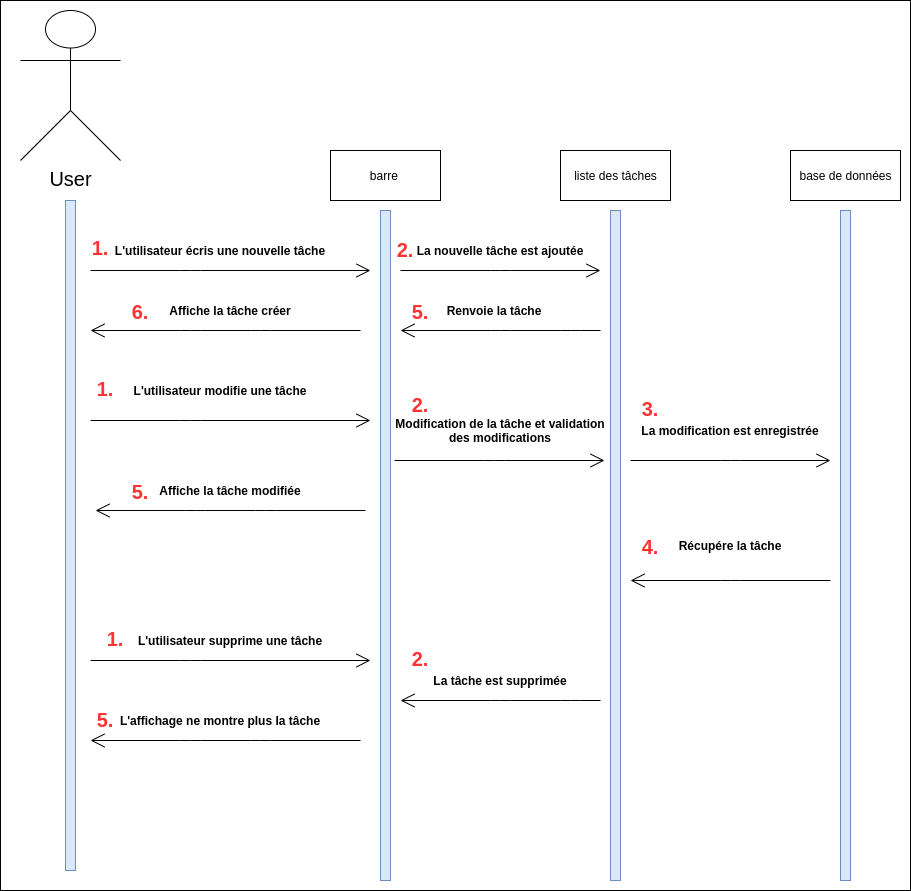

The diagram above was exported from draw.io. Its source (the exported page's mxGraphModel, read from the mxfile embedded in the PNG):
<mxGraphModel dx="796" dy="445" grid="1" gridSize="10" guides="1" tooltips="1" connect="1" arrows="1" fold="1" page="1" pageScale="1" pageWidth="827" pageHeight="1169" math="0" shadow="0">
  <root>
    <mxCell id="0" />
    <mxCell id="1" parent="0" />
    <mxCell id="T0staZtCNatSCnM9xvDO-54" value="" style="rounded=0;whiteSpace=wrap;html=1;fontSize=20;fontColor=#FF3333;" vertex="1" parent="1">
      <mxGeometry x="20" y="10" width="910" height="890" as="geometry" />
    </mxCell>
    <mxCell id="T0staZtCNatSCnM9xvDO-1" value="&lt;font style=&quot;font-size: 20px&quot;&gt;User&lt;/font&gt;" style="shape=umlActor;verticalLabelPosition=bottom;labelBackgroundColor=#ffffff;verticalAlign=top;html=1;" vertex="1" parent="1">
      <mxGeometry x="40" y="20" width="100" height="150" as="geometry" />
    </mxCell>
    <mxCell id="T0staZtCNatSCnM9xvDO-3" value="" style="html=1;points=[];perimeter=orthogonalPerimeter;fillColor=#dae8fc;strokeColor=#6c8ebf;" vertex="1" parent="1">
      <mxGeometry x="85" y="210" width="10" height="670" as="geometry" />
    </mxCell>
    <mxCell id="T0staZtCNatSCnM9xvDO-4" value="barre&amp;nbsp;" style="html=1;" vertex="1" parent="1">
      <mxGeometry x="350" y="160" width="110" height="50" as="geometry" />
    </mxCell>
    <mxCell id="T0staZtCNatSCnM9xvDO-5" value="liste des tâches" style="html=1;" vertex="1" parent="1">
      <mxGeometry x="580" y="160" width="110" height="50" as="geometry" />
    </mxCell>
    <mxCell id="T0staZtCNatSCnM9xvDO-6" value="base de données" style="html=1;" vertex="1" parent="1">
      <mxGeometry x="810" y="160" width="110" height="50" as="geometry" />
    </mxCell>
    <mxCell id="T0staZtCNatSCnM9xvDO-8" value="" style="html=1;points=[];perimeter=orthogonalPerimeter;fillColor=#dae8fc;strokeColor=#6c8ebf;" vertex="1" parent="1">
      <mxGeometry x="400" y="220" width="10" height="670" as="geometry" />
    </mxCell>
    <mxCell id="T0staZtCNatSCnM9xvDO-9" value="" style="html=1;points=[];perimeter=orthogonalPerimeter;fillColor=#dae8fc;strokeColor=#6c8ebf;" vertex="1" parent="1">
      <mxGeometry x="630" y="220" width="10" height="670" as="geometry" />
    </mxCell>
    <mxCell id="T0staZtCNatSCnM9xvDO-10" value="" style="html=1;points=[];perimeter=orthogonalPerimeter;fillColor=#dae8fc;strokeColor=#6c8ebf;" vertex="1" parent="1">
      <mxGeometry x="860" y="220" width="10" height="670" as="geometry" />
    </mxCell>
    <mxCell id="T0staZtCNatSCnM9xvDO-11" value="" style="endArrow=open;endFill=1;endSize=12;html=1;" edge="1" parent="1">
      <mxGeometry width="160" relative="1" as="geometry">
        <mxPoint x="110" y="280" as="sourcePoint" />
        <mxPoint x="390" y="280" as="targetPoint" />
        <Array as="points">
          <mxPoint x="210" y="280" />
        </Array>
      </mxGeometry>
    </mxCell>
    <mxCell id="T0staZtCNatSCnM9xvDO-13" value="L'utilisateur écris une nouvelle tâche" style="text;align=center;fontStyle=1;verticalAlign=middle;spacingLeft=3;spacingRight=3;strokeColor=none;rotatable=0;points=[[0,0.5],[1,0.5]];portConstraint=eastwest;" vertex="1" parent="1">
      <mxGeometry x="130" y="230" width="220" height="60" as="geometry" />
    </mxCell>
    <mxCell id="T0staZtCNatSCnM9xvDO-14" value="La nouvelle tâche est ajoutée" style="text;align=center;fontStyle=1;verticalAlign=middle;spacingLeft=3;spacingRight=3;strokeColor=none;rotatable=0;points=[[0,0.5],[1,0.5]];portConstraint=eastwest;" vertex="1" parent="1">
      <mxGeometry x="410" y="230" width="220" height="60" as="geometry" />
    </mxCell>
    <mxCell id="T0staZtCNatSCnM9xvDO-15" value="" style="endArrow=open;endFill=1;endSize=12;html=1;" edge="1" parent="1">
      <mxGeometry width="160" relative="1" as="geometry">
        <mxPoint x="420" y="280" as="sourcePoint" />
        <mxPoint x="620" y="280" as="targetPoint" />
        <Array as="points">
          <mxPoint x="520" y="280" />
        </Array>
      </mxGeometry>
    </mxCell>
    <mxCell id="T0staZtCNatSCnM9xvDO-16" value="La modification est enregistrée" style="text;align=center;fontStyle=1;verticalAlign=middle;spacingLeft=3;spacingRight=3;strokeColor=none;rotatable=0;points=[[0,0.5],[1,0.5]];portConstraint=eastwest;" vertex="1" parent="1">
      <mxGeometry x="650" y="410" width="200" height="60" as="geometry" />
    </mxCell>
    <mxCell id="T0staZtCNatSCnM9xvDO-19" value="" style="endArrow=open;endFill=1;endSize=12;html=1;" edge="1" parent="1">
      <mxGeometry width="160" relative="1" as="geometry">
        <mxPoint x="650" y="470" as="sourcePoint" />
        <mxPoint x="850" y="470" as="targetPoint" />
        <Array as="points">
          <mxPoint x="750" y="470" />
        </Array>
      </mxGeometry>
    </mxCell>
    <mxCell id="T0staZtCNatSCnM9xvDO-20" value="" style="endArrow=open;endFill=1;endSize=12;html=1;" edge="1" parent="1">
      <mxGeometry width="160" relative="1" as="geometry">
        <mxPoint x="850" y="590" as="sourcePoint" />
        <mxPoint x="650" y="590" as="targetPoint" />
        <Array as="points">
          <mxPoint x="750" y="590" />
        </Array>
      </mxGeometry>
    </mxCell>
    <mxCell id="T0staZtCNatSCnM9xvDO-21" value="Récupére la tâche" style="text;align=center;fontStyle=1;verticalAlign=middle;spacingLeft=3;spacingRight=3;strokeColor=none;rotatable=0;points=[[0,0.5],[1,0.5]];portConstraint=eastwest;" vertex="1" parent="1">
      <mxGeometry x="650" y="525" width="200" height="60" as="geometry" />
    </mxCell>
    <mxCell id="T0staZtCNatSCnM9xvDO-22" value="Renvoie la tâche" style="text;align=center;fontStyle=1;verticalAlign=middle;spacingLeft=3;spacingRight=3;strokeColor=none;rotatable=0;points=[[0,0.5],[1,0.5]];portConstraint=eastwest;" vertex="1" parent="1">
      <mxGeometry x="414" y="290" width="200" height="60" as="geometry" />
    </mxCell>
    <mxCell id="T0staZtCNatSCnM9xvDO-23" value="" style="endArrow=open;endFill=1;endSize=12;html=1;" edge="1" parent="1">
      <mxGeometry width="160" relative="1" as="geometry">
        <mxPoint x="620" y="340" as="sourcePoint" />
        <mxPoint x="420" y="340" as="targetPoint" />
        <Array as="points">
          <mxPoint x="590" y="340" />
          <mxPoint x="520" y="340" />
        </Array>
      </mxGeometry>
    </mxCell>
    <mxCell id="T0staZtCNatSCnM9xvDO-24" value="Affiche la tâche créer" style="text;align=center;fontStyle=1;verticalAlign=middle;spacingLeft=3;spacingRight=3;strokeColor=none;rotatable=0;points=[[0,0.5],[1,0.5]];portConstraint=eastwest;" vertex="1" parent="1">
      <mxGeometry x="150" y="290" width="200" height="60" as="geometry" />
    </mxCell>
    <mxCell id="T0staZtCNatSCnM9xvDO-25" value="" style="endArrow=open;endFill=1;endSize=12;html=1;" edge="1" parent="1">
      <mxGeometry width="160" relative="1" as="geometry">
        <mxPoint x="380" y="340" as="sourcePoint" />
        <mxPoint x="110" y="340" as="targetPoint" />
        <Array as="points">
          <mxPoint x="280" y="340" />
          <mxPoint x="210" y="340" />
        </Array>
      </mxGeometry>
    </mxCell>
    <mxCell id="T0staZtCNatSCnM9xvDO-26" value="L'utilisateur modifie une tâche" style="text;align=center;fontStyle=1;verticalAlign=middle;spacingLeft=3;spacingRight=3;strokeColor=none;rotatable=0;points=[[0,0.5],[1,0.5]];portConstraint=eastwest;" vertex="1" parent="1">
      <mxGeometry x="130" y="370" width="220" height="60" as="geometry" />
    </mxCell>
    <mxCell id="T0staZtCNatSCnM9xvDO-27" value="" style="endArrow=open;endFill=1;endSize=12;html=1;" edge="1" parent="1">
      <mxGeometry width="160" relative="1" as="geometry">
        <mxPoint x="110" y="430" as="sourcePoint" />
        <mxPoint x="390" y="430" as="targetPoint" />
        <Array as="points">
          <mxPoint x="210" y="430" />
        </Array>
      </mxGeometry>
    </mxCell>
    <mxCell id="T0staZtCNatSCnM9xvDO-28" value="" style="endArrow=open;endFill=1;endSize=12;html=1;" edge="1" parent="1">
      <mxGeometry width="160" relative="1" as="geometry">
        <mxPoint x="414" y="470" as="sourcePoint" />
        <mxPoint x="624" y="470" as="targetPoint" />
        <Array as="points">
          <mxPoint x="514" y="470" />
        </Array>
      </mxGeometry>
    </mxCell>
    <mxCell id="T0staZtCNatSCnM9xvDO-29" value="Modification de la tâche et validation &#10;des modifications" style="text;align=center;fontStyle=1;verticalAlign=middle;spacingLeft=3;spacingRight=3;strokeColor=none;rotatable=0;points=[[0,0.5],[1,0.5]];portConstraint=eastwest;" vertex="1" parent="1">
      <mxGeometry x="410" y="410" width="220" height="60" as="geometry" />
    </mxCell>
    <mxCell id="T0staZtCNatSCnM9xvDO-30" value="" style="endArrow=open;endFill=1;endSize=12;html=1;" edge="1" parent="1">
      <mxGeometry width="160" relative="1" as="geometry">
        <mxPoint x="620" y="710" as="sourcePoint" />
        <mxPoint x="420" y="710" as="targetPoint" />
        <Array as="points">
          <mxPoint x="590" y="710" />
          <mxPoint x="520" y="710" />
        </Array>
      </mxGeometry>
    </mxCell>
    <mxCell id="T0staZtCNatSCnM9xvDO-32" value="" style="endArrow=open;endFill=1;endSize=12;html=1;" edge="1" parent="1">
      <mxGeometry width="160" relative="1" as="geometry">
        <mxPoint x="385" y="520" as="sourcePoint" />
        <mxPoint x="115" y="520" as="targetPoint" />
        <Array as="points">
          <mxPoint x="285" y="520" />
          <mxPoint x="215" y="520" />
        </Array>
      </mxGeometry>
    </mxCell>
    <mxCell id="T0staZtCNatSCnM9xvDO-33" value="Affiche la tâche modifiée" style="text;align=center;fontStyle=1;verticalAlign=middle;spacingLeft=3;spacingRight=3;strokeColor=none;rotatable=0;points=[[0,0.5],[1,0.5]];portConstraint=eastwest;" vertex="1" parent="1">
      <mxGeometry x="150" y="470" width="200" height="60" as="geometry" />
    </mxCell>
    <mxCell id="T0staZtCNatSCnM9xvDO-34" value="L'utilisateur supprime une tâche" style="text;align=center;fontStyle=1;verticalAlign=middle;spacingLeft=3;spacingRight=3;strokeColor=none;rotatable=0;points=[[0,0.5],[1,0.5]];portConstraint=eastwest;" vertex="1" parent="1">
      <mxGeometry x="140" y="620" width="220" height="60" as="geometry" />
    </mxCell>
    <mxCell id="T0staZtCNatSCnM9xvDO-35" value="" style="endArrow=open;endFill=1;endSize=12;html=1;" edge="1" parent="1">
      <mxGeometry width="160" relative="1" as="geometry">
        <mxPoint x="110" y="670" as="sourcePoint" />
        <mxPoint x="390" y="670" as="targetPoint" />
        <Array as="points">
          <mxPoint x="210" y="670" />
        </Array>
      </mxGeometry>
    </mxCell>
    <mxCell id="T0staZtCNatSCnM9xvDO-37" value="La tâche est supprimée" style="text;align=center;fontStyle=1;verticalAlign=middle;spacingLeft=3;spacingRight=3;strokeColor=none;rotatable=0;points=[[0,0.5],[1,0.5]];portConstraint=eastwest;" vertex="1" parent="1">
      <mxGeometry x="410" y="660" width="220" height="60" as="geometry" />
    </mxCell>
    <mxCell id="T0staZtCNatSCnM9xvDO-39" value="L'affichage ne montre plus la tâche" style="text;align=center;fontStyle=1;verticalAlign=middle;spacingLeft=3;spacingRight=3;strokeColor=none;rotatable=0;points=[[0,0.5],[1,0.5]];portConstraint=eastwest;" vertex="1" parent="1">
      <mxGeometry x="130" y="700" width="220" height="60" as="geometry" />
    </mxCell>
    <mxCell id="T0staZtCNatSCnM9xvDO-40" value="" style="endArrow=open;endFill=1;endSize=12;html=1;" edge="1" parent="1">
      <mxGeometry width="160" relative="1" as="geometry">
        <mxPoint x="380" y="750" as="sourcePoint" />
        <mxPoint x="110" y="750" as="targetPoint" />
        <Array as="points">
          <mxPoint x="280" y="750" />
          <mxPoint x="210" y="750" />
        </Array>
      </mxGeometry>
    </mxCell>
    <mxCell id="T0staZtCNatSCnM9xvDO-41" value="1." style="text;align=center;fontStyle=1;verticalAlign=middle;spacingLeft=3;spacingRight=3;strokeColor=none;rotatable=0;points=[[0,0.5],[1,0.5]];portConstraint=eastwest;fontColor=#FF3333;fontSize=20;" vertex="1" parent="1">
      <mxGeometry x="80" y="243" width="80" height="26" as="geometry" />
    </mxCell>
    <mxCell id="T0staZtCNatSCnM9xvDO-42" value="1." style="text;align=center;fontStyle=1;verticalAlign=middle;spacingLeft=3;spacingRight=3;strokeColor=none;rotatable=0;points=[[0,0.5],[1,0.5]];portConstraint=eastwest;fontColor=#FF3333;fontSize=20;" vertex="1" parent="1">
      <mxGeometry x="85" y="384" width="80" height="26" as="geometry" />
    </mxCell>
    <mxCell id="T0staZtCNatSCnM9xvDO-43" value="1." style="text;align=center;fontStyle=1;verticalAlign=middle;spacingLeft=3;spacingRight=3;strokeColor=none;rotatable=0;points=[[0,0.5],[1,0.5]];portConstraint=eastwest;fontColor=#FF3333;fontSize=20;" vertex="1" parent="1">
      <mxGeometry x="95" y="634" width="80" height="26" as="geometry" />
    </mxCell>
    <mxCell id="T0staZtCNatSCnM9xvDO-44" value="2." style="text;align=center;fontStyle=1;verticalAlign=middle;spacingLeft=3;spacingRight=3;strokeColor=none;rotatable=0;points=[[0,0.5],[1,0.5]];portConstraint=eastwest;fontColor=#FF3333;fontSize=20;" vertex="1" parent="1">
      <mxGeometry x="385" y="245" width="80" height="26" as="geometry" />
    </mxCell>
    <mxCell id="T0staZtCNatSCnM9xvDO-45" value="2." style="text;align=center;fontStyle=1;verticalAlign=middle;spacingLeft=3;spacingRight=3;strokeColor=none;rotatable=0;points=[[0,0.5],[1,0.5]];portConstraint=eastwest;fontColor=#FF3333;fontSize=20;" vertex="1" parent="1">
      <mxGeometry x="400" y="400" width="80" height="26" as="geometry" />
    </mxCell>
    <mxCell id="T0staZtCNatSCnM9xvDO-46" value="2." style="text;align=center;fontStyle=1;verticalAlign=middle;spacingLeft=3;spacingRight=3;strokeColor=none;rotatable=0;points=[[0,0.5],[1,0.5]];portConstraint=eastwest;fontColor=#FF3333;fontSize=20;" vertex="1" parent="1">
      <mxGeometry x="400" y="654" width="80" height="26" as="geometry" />
    </mxCell>
    <mxCell id="T0staZtCNatSCnM9xvDO-47" value="3." style="text;align=center;fontStyle=1;verticalAlign=middle;spacingLeft=3;spacingRight=3;strokeColor=none;rotatable=0;points=[[0,0.5],[1,0.5]];portConstraint=eastwest;fontColor=#FF3333;fontSize=20;" vertex="1" parent="1">
      <mxGeometry x="630" y="404" width="80" height="26" as="geometry" />
    </mxCell>
    <mxCell id="T0staZtCNatSCnM9xvDO-49" value="4." style="text;align=center;fontStyle=1;verticalAlign=middle;spacingLeft=3;spacingRight=3;strokeColor=none;rotatable=0;points=[[0,0.5],[1,0.5]];portConstraint=eastwest;fontColor=#FF3333;fontSize=20;" vertex="1" parent="1">
      <mxGeometry x="630" y="542" width="80" height="26" as="geometry" />
    </mxCell>
    <mxCell id="T0staZtCNatSCnM9xvDO-50" value="5." style="text;align=center;fontStyle=1;verticalAlign=middle;spacingLeft=3;spacingRight=3;strokeColor=none;rotatable=0;points=[[0,0.5],[1,0.5]];portConstraint=eastwest;fontColor=#FF3333;fontSize=20;" vertex="1" parent="1">
      <mxGeometry x="400" y="307" width="80" height="26" as="geometry" />
    </mxCell>
    <mxCell id="T0staZtCNatSCnM9xvDO-51" value="6." style="text;align=center;fontStyle=1;verticalAlign=middle;spacingLeft=3;spacingRight=3;strokeColor=none;rotatable=0;points=[[0,0.5],[1,0.5]];portConstraint=eastwest;fontColor=#FF3333;fontSize=20;" vertex="1" parent="1">
      <mxGeometry x="120" y="307" width="80" height="26" as="geometry" />
    </mxCell>
    <mxCell id="T0staZtCNatSCnM9xvDO-52" value="5." style="text;align=center;fontStyle=1;verticalAlign=middle;spacingLeft=3;spacingRight=3;strokeColor=none;rotatable=0;points=[[0,0.5],[1,0.5]];portConstraint=eastwest;fontColor=#FF3333;fontSize=20;" vertex="1" parent="1">
      <mxGeometry x="120" y="487" width="80" height="26" as="geometry" />
    </mxCell>
    <mxCell id="T0staZtCNatSCnM9xvDO-53" value="5." style="text;align=center;fontStyle=1;verticalAlign=middle;spacingLeft=3;spacingRight=3;strokeColor=none;rotatable=0;points=[[0,0.5],[1,0.5]];portConstraint=eastwest;fontColor=#FF3333;fontSize=20;" vertex="1" parent="1">
      <mxGeometry x="85" y="715" width="80" height="26" as="geometry" />
    </mxCell>
  </root>
</mxGraphModel>